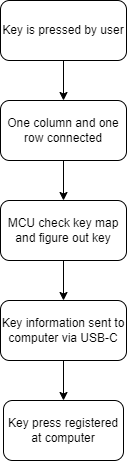

The diagram above was exported from draw.io. Its source (the exported page's mxGraphModel, read from the mxfile embedded in the PNG):
<mxGraphModel dx="1434" dy="758" grid="1" gridSize="10" guides="1" tooltips="1" connect="1" arrows="1" fold="1" page="1" pageScale="1" pageWidth="827" pageHeight="1169" math="0" shadow="0">
  <root>
    <mxCell id="0" />
    <mxCell id="1" parent="0" />
    <mxCell id="DQl6SNaXuMBUoaWLWpcr-5" value="" style="edgeStyle=orthogonalEdgeStyle;rounded=0;orthogonalLoop=1;jettySize=auto;html=1;" edge="1" parent="1" source="DQl6SNaXuMBUoaWLWpcr-2" target="DQl6SNaXuMBUoaWLWpcr-4">
      <mxGeometry relative="1" as="geometry" />
    </mxCell>
    <mxCell id="DQl6SNaXuMBUoaWLWpcr-2" value="Key is pressed by user" style="whiteSpace=wrap;html=1;rounded=1;" vertex="1" parent="1">
      <mxGeometry x="354" y="210" width="126" height="60" as="geometry" />
    </mxCell>
    <mxCell id="DQl6SNaXuMBUoaWLWpcr-7" value="" style="edgeStyle=orthogonalEdgeStyle;rounded=0;orthogonalLoop=1;jettySize=auto;html=1;" edge="1" parent="1" source="DQl6SNaXuMBUoaWLWpcr-4" target="DQl6SNaXuMBUoaWLWpcr-6">
      <mxGeometry relative="1" as="geometry" />
    </mxCell>
    <mxCell id="DQl6SNaXuMBUoaWLWpcr-4" value="One column and one row connected" style="whiteSpace=wrap;html=1;rounded=1;" vertex="1" parent="1">
      <mxGeometry x="354" y="310" width="126" height="60" as="geometry" />
    </mxCell>
    <mxCell id="DQl6SNaXuMBUoaWLWpcr-9" value="" style="edgeStyle=orthogonalEdgeStyle;rounded=0;orthogonalLoop=1;jettySize=auto;html=1;" edge="1" parent="1" source="DQl6SNaXuMBUoaWLWpcr-6" target="DQl6SNaXuMBUoaWLWpcr-8">
      <mxGeometry relative="1" as="geometry" />
    </mxCell>
    <mxCell id="DQl6SNaXuMBUoaWLWpcr-6" value="MCU check key map and figure out key" style="whiteSpace=wrap;html=1;rounded=1;" vertex="1" parent="1">
      <mxGeometry x="354" y="410" width="126" height="60" as="geometry" />
    </mxCell>
    <mxCell id="DQl6SNaXuMBUoaWLWpcr-11" value="" style="edgeStyle=orthogonalEdgeStyle;rounded=0;orthogonalLoop=1;jettySize=auto;html=1;" edge="1" parent="1" source="DQl6SNaXuMBUoaWLWpcr-8" target="DQl6SNaXuMBUoaWLWpcr-10">
      <mxGeometry relative="1" as="geometry" />
    </mxCell>
    <mxCell id="DQl6SNaXuMBUoaWLWpcr-8" value="Key information sent to computer via USB-C" style="whiteSpace=wrap;html=1;rounded=1;" vertex="1" parent="1">
      <mxGeometry x="354" y="510" width="126" height="60" as="geometry" />
    </mxCell>
    <mxCell id="DQl6SNaXuMBUoaWLWpcr-10" value="Key press registered at computer" style="whiteSpace=wrap;html=1;rounded=1;" vertex="1" parent="1">
      <mxGeometry x="357" y="610" width="120" height="60" as="geometry" />
    </mxCell>
  </root>
</mxGraphModel>